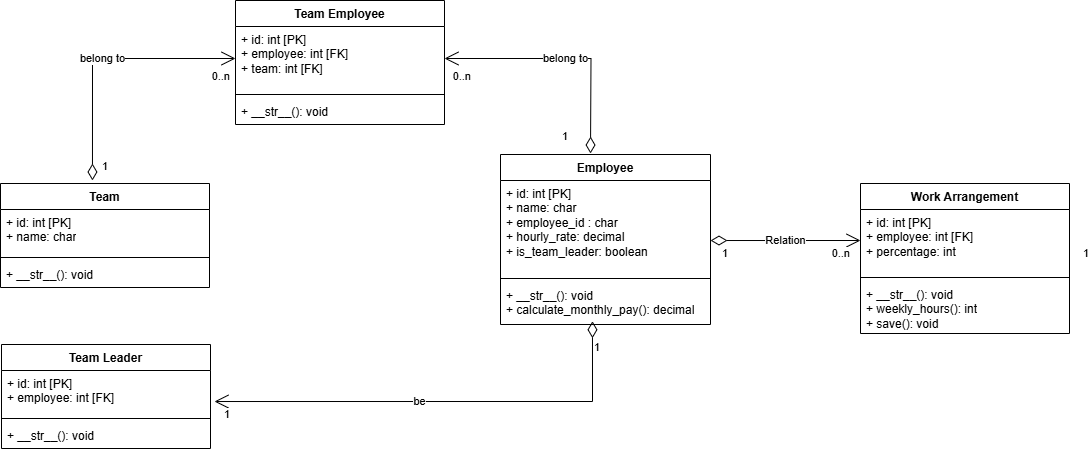

The diagram above was exported from draw.io. Its source (the exported page's mxGraphModel, read from the mxfile embedded in the PNG):
<mxGraphModel dx="1426" dy="1847" grid="1" gridSize="10" guides="1" tooltips="1" connect="1" arrows="1" fold="1" page="1" pageScale="1" pageWidth="850" pageHeight="1100" math="0" shadow="0">
  <root>
    <mxCell id="0" />
    <mxCell id="1" parent="0" />
    <mxCell id="ke4Cn2zn46I2MuM8jKAU-1" value="Team" style="swimlane;fontStyle=1;align=center;verticalAlign=top;childLayout=stackLayout;horizontal=1;startSize=26;horizontalStack=0;resizeParent=1;resizeParentMax=0;resizeLast=0;collapsible=1;marginBottom=0;whiteSpace=wrap;html=1;" parent="1" vertex="1">
      <mxGeometry x="10" y="110" width="209" height="104" as="geometry" />
    </mxCell>
    <mxCell id="ke4Cn2zn46I2MuM8jKAU-2" value="+ id: int [PK]&lt;div&gt;+ name: char&lt;div&gt;&lt;br&gt;&lt;/div&gt;&lt;/div&gt;" style="text;strokeColor=none;fillColor=none;align=left;verticalAlign=top;spacingLeft=4;spacingRight=4;overflow=hidden;rotatable=0;points=[[0,0.5],[1,0.5]];portConstraint=eastwest;whiteSpace=wrap;html=1;" parent="ke4Cn2zn46I2MuM8jKAU-1" vertex="1">
      <mxGeometry y="26" width="209" height="44" as="geometry" />
    </mxCell>
    <mxCell id="ke4Cn2zn46I2MuM8jKAU-3" value="" style="line;strokeWidth=1;fillColor=none;align=left;verticalAlign=middle;spacingTop=-1;spacingLeft=3;spacingRight=3;rotatable=0;labelPosition=right;points=[];portConstraint=eastwest;strokeColor=inherit;" parent="ke4Cn2zn46I2MuM8jKAU-1" vertex="1">
      <mxGeometry y="70" width="209" height="8" as="geometry" />
    </mxCell>
    <mxCell id="ke4Cn2zn46I2MuM8jKAU-4" value="+ __str__(): void" style="text;strokeColor=none;fillColor=none;align=left;verticalAlign=top;spacingLeft=4;spacingRight=4;overflow=hidden;rotatable=0;points=[[0,0.5],[1,0.5]];portConstraint=eastwest;whiteSpace=wrap;html=1;" parent="ke4Cn2zn46I2MuM8jKAU-1" vertex="1">
      <mxGeometry y="78" width="209" height="26" as="geometry" />
    </mxCell>
    <mxCell id="ke4Cn2zn46I2MuM8jKAU-5" value="Employee" style="swimlane;fontStyle=1;align=center;verticalAlign=top;childLayout=stackLayout;horizontal=1;startSize=26;horizontalStack=0;resizeParent=1;resizeParentMax=0;resizeLast=0;collapsible=1;marginBottom=0;whiteSpace=wrap;html=1;" parent="1" vertex="1">
      <mxGeometry x="510" y="81" width="210" height="170" as="geometry" />
    </mxCell>
    <mxCell id="ke4Cn2zn46I2MuM8jKAU-6" value="+ id: int [PK]&lt;div&gt;+ name: char&lt;div&gt;+ employee_id : char&lt;/div&gt;&lt;div&gt;&lt;span style=&quot;background-color: initial;&quot;&gt;+ hourly_rate: decimal&lt;/span&gt;&lt;/div&gt;&lt;div&gt;+ is_team_leader: boolean&lt;/div&gt;&lt;/div&gt;" style="text;strokeColor=none;fillColor=none;align=left;verticalAlign=top;spacingLeft=4;spacingRight=4;overflow=hidden;rotatable=0;points=[[0,0.5],[1,0.5]];portConstraint=eastwest;whiteSpace=wrap;html=1;" parent="ke4Cn2zn46I2MuM8jKAU-5" vertex="1">
      <mxGeometry y="26" width="210" height="94" as="geometry" />
    </mxCell>
    <mxCell id="ke4Cn2zn46I2MuM8jKAU-7" value="" style="line;strokeWidth=1;fillColor=none;align=left;verticalAlign=middle;spacingTop=-1;spacingLeft=3;spacingRight=3;rotatable=0;labelPosition=right;points=[];portConstraint=eastwest;strokeColor=inherit;" parent="ke4Cn2zn46I2MuM8jKAU-5" vertex="1">
      <mxGeometry y="120" width="210" height="8" as="geometry" />
    </mxCell>
    <mxCell id="ke4Cn2zn46I2MuM8jKAU-8" value="&lt;div&gt;+ __str__(): void&lt;/div&gt;+ calculate_monthly_pay(): decimal&lt;div&gt;&lt;br&gt;&lt;/div&gt;" style="text;strokeColor=none;fillColor=none;align=left;verticalAlign=top;spacingLeft=4;spacingRight=4;overflow=hidden;rotatable=0;points=[[0,0.5],[1,0.5]];portConstraint=eastwest;whiteSpace=wrap;html=1;" parent="ke4Cn2zn46I2MuM8jKAU-5" vertex="1">
      <mxGeometry y="128" width="210" height="42" as="geometry" />
    </mxCell>
    <mxCell id="ke4Cn2zn46I2MuM8jKAU-13" value="Team Leader" style="swimlane;fontStyle=1;align=center;verticalAlign=top;childLayout=stackLayout;horizontal=1;startSize=26;horizontalStack=0;resizeParent=1;resizeParentMax=0;resizeLast=0;collapsible=1;marginBottom=0;whiteSpace=wrap;html=1;" parent="1" vertex="1">
      <mxGeometry x="11" y="271" width="209" height="104" as="geometry" />
    </mxCell>
    <mxCell id="ke4Cn2zn46I2MuM8jKAU-17" value="+ id: int [PK]&lt;div&gt;+ employee: int [FK]&lt;div&gt;&lt;br&gt;&lt;/div&gt;&lt;/div&gt;" style="text;strokeColor=none;fillColor=none;align=left;verticalAlign=top;spacingLeft=4;spacingRight=4;overflow=hidden;rotatable=0;points=[[0,0.5],[1,0.5]];portConstraint=eastwest;whiteSpace=wrap;html=1;" parent="ke4Cn2zn46I2MuM8jKAU-13" vertex="1">
      <mxGeometry y="26" width="209" height="44" as="geometry" />
    </mxCell>
    <mxCell id="ke4Cn2zn46I2MuM8jKAU-18" value="" style="line;strokeWidth=1;fillColor=none;align=left;verticalAlign=middle;spacingTop=-1;spacingLeft=3;spacingRight=3;rotatable=0;labelPosition=right;points=[];portConstraint=eastwest;strokeColor=inherit;" parent="ke4Cn2zn46I2MuM8jKAU-13" vertex="1">
      <mxGeometry y="70" width="209" height="8" as="geometry" />
    </mxCell>
    <mxCell id="ke4Cn2zn46I2MuM8jKAU-19" value="+ __str__(): void" style="text;strokeColor=none;fillColor=none;align=left;verticalAlign=top;spacingLeft=4;spacingRight=4;overflow=hidden;rotatable=0;points=[[0,0.5],[1,0.5]];portConstraint=eastwest;whiteSpace=wrap;html=1;" parent="ke4Cn2zn46I2MuM8jKAU-13" vertex="1">
      <mxGeometry y="78" width="209" height="26" as="geometry" />
    </mxCell>
    <mxCell id="ke4Cn2zn46I2MuM8jKAU-20" value="be" style="endArrow=open;html=1;endSize=12;startArrow=diamondThin;startSize=14;startFill=0;edgeStyle=orthogonalEdgeStyle;rounded=0;exitX=0.438;exitY=0.923;exitDx=0;exitDy=0;exitPerimeter=0;entryX=1.019;entryY=0.705;entryDx=0;entryDy=0;entryPerimeter=0;" parent="1" source="ke4Cn2zn46I2MuM8jKAU-8" target="ke4Cn2zn46I2MuM8jKAU-17" edge="1">
      <mxGeometry x="0.1023" relative="1" as="geometry">
        <mxPoint x="470" y="310" as="sourcePoint" />
        <mxPoint x="630" y="310" as="targetPoint" />
        <Array as="points">
          <mxPoint x="602" y="328" />
        </Array>
        <mxPoint as="offset" />
      </mxGeometry>
    </mxCell>
    <mxCell id="ke4Cn2zn46I2MuM8jKAU-21" value="1" style="edgeLabel;resizable=0;html=1;align=left;verticalAlign=top;" parent="ke4Cn2zn46I2MuM8jKAU-20" connectable="0" vertex="1">
      <mxGeometry x="-1" relative="1" as="geometry">
        <mxPoint y="13" as="offset" />
      </mxGeometry>
    </mxCell>
    <mxCell id="ke4Cn2zn46I2MuM8jKAU-22" value="1" style="edgeLabel;resizable=0;html=1;align=right;verticalAlign=top;" parent="ke4Cn2zn46I2MuM8jKAU-20" connectable="0" vertex="1">
      <mxGeometry x="1" relative="1" as="geometry">
        <mxPoint x="16" as="offset" />
      </mxGeometry>
    </mxCell>
    <mxCell id="ke4Cn2zn46I2MuM8jKAU-23" value="Team Employee" style="swimlane;fontStyle=1;align=center;verticalAlign=top;childLayout=stackLayout;horizontal=1;startSize=26;horizontalStack=0;resizeParent=1;resizeParentMax=0;resizeLast=0;collapsible=1;marginBottom=0;whiteSpace=wrap;html=1;" parent="1" vertex="1">
      <mxGeometry x="245" y="-73" width="209" height="124" as="geometry" />
    </mxCell>
    <mxCell id="ke4Cn2zn46I2MuM8jKAU-24" value="+ id: int [PK]&lt;div&gt;+ employee: int [FK]&lt;/div&gt;&lt;div&gt;+ team: int [FK]&lt;/div&gt;" style="text;strokeColor=none;fillColor=none;align=left;verticalAlign=top;spacingLeft=4;spacingRight=4;overflow=hidden;rotatable=0;points=[[0,0.5],[1,0.5]];portConstraint=eastwest;whiteSpace=wrap;html=1;" parent="ke4Cn2zn46I2MuM8jKAU-23" vertex="1">
      <mxGeometry y="26" width="209" height="64" as="geometry" />
    </mxCell>
    <mxCell id="ke4Cn2zn46I2MuM8jKAU-25" value="" style="line;strokeWidth=1;fillColor=none;align=left;verticalAlign=middle;spacingTop=-1;spacingLeft=3;spacingRight=3;rotatable=0;labelPosition=right;points=[];portConstraint=eastwest;strokeColor=inherit;" parent="ke4Cn2zn46I2MuM8jKAU-23" vertex="1">
      <mxGeometry y="90" width="209" height="8" as="geometry" />
    </mxCell>
    <mxCell id="ke4Cn2zn46I2MuM8jKAU-26" value="+ __str__(): void" style="text;strokeColor=none;fillColor=none;align=left;verticalAlign=top;spacingLeft=4;spacingRight=4;overflow=hidden;rotatable=0;points=[[0,0.5],[1,0.5]];portConstraint=eastwest;whiteSpace=wrap;html=1;" parent="ke4Cn2zn46I2MuM8jKAU-23" vertex="1">
      <mxGeometry y="98" width="209" height="26" as="geometry" />
    </mxCell>
    <mxCell id="ke4Cn2zn46I2MuM8jKAU-30" value="belong to" style="endArrow=open;html=1;endSize=12;startArrow=diamondThin;startSize=14;startFill=0;edgeStyle=orthogonalEdgeStyle;rounded=0;entryX=0;entryY=0.5;entryDx=0;entryDy=0;exitX=0.44;exitY=-0.029;exitDx=0;exitDy=0;exitPerimeter=0;" parent="1" source="ke4Cn2zn46I2MuM8jKAU-1" target="ke4Cn2zn46I2MuM8jKAU-24" edge="1">
      <mxGeometry relative="1" as="geometry">
        <mxPoint x="40" y="-11.5" as="sourcePoint" />
        <mxPoint x="200" y="-11.5" as="targetPoint" />
      </mxGeometry>
    </mxCell>
    <mxCell id="ke4Cn2zn46I2MuM8jKAU-31" value="1" style="edgeLabel;resizable=0;html=1;align=left;verticalAlign=top;" parent="ke4Cn2zn46I2MuM8jKAU-30" connectable="0" vertex="1">
      <mxGeometry x="-1" relative="1" as="geometry">
        <mxPoint x="8" y="-27" as="offset" />
      </mxGeometry>
    </mxCell>
    <mxCell id="ke4Cn2zn46I2MuM8jKAU-32" value="0..n" style="edgeLabel;resizable=0;html=1;align=right;verticalAlign=top;" parent="ke4Cn2zn46I2MuM8jKAU-30" connectable="0" vertex="1">
      <mxGeometry x="1" relative="1" as="geometry">
        <mxPoint x="-5" y="5" as="offset" />
      </mxGeometry>
    </mxCell>
    <mxCell id="ke4Cn2zn46I2MuM8jKAU-33" value="belong to" style="endArrow=open;html=1;endSize=12;startArrow=diamondThin;startSize=14;startFill=0;edgeStyle=orthogonalEdgeStyle;rounded=0;entryX=1;entryY=0.5;entryDx=0;entryDy=0;" parent="1" target="ke4Cn2zn46I2MuM8jKAU-24" edge="1">
      <mxGeometry relative="1" as="geometry">
        <mxPoint x="600" y="80" as="sourcePoint" />
        <mxPoint x="760" y="-1" as="targetPoint" />
      </mxGeometry>
    </mxCell>
    <mxCell id="ke4Cn2zn46I2MuM8jKAU-34" value="1" style="edgeLabel;resizable=0;html=1;align=left;verticalAlign=top;" parent="ke4Cn2zn46I2MuM8jKAU-33" connectable="0" vertex="1">
      <mxGeometry x="-1" relative="1" as="geometry">
        <mxPoint x="-30" y="-30" as="offset" />
      </mxGeometry>
    </mxCell>
    <mxCell id="ke4Cn2zn46I2MuM8jKAU-35" value="0..n" style="edgeLabel;resizable=0;html=1;align=right;verticalAlign=top;" parent="ke4Cn2zn46I2MuM8jKAU-33" connectable="0" vertex="1">
      <mxGeometry x="1" relative="1" as="geometry">
        <mxPoint x="27" y="5" as="offset" />
      </mxGeometry>
    </mxCell>
    <mxCell id="ke4Cn2zn46I2MuM8jKAU-36" value="Work Arrangement" style="swimlane;fontStyle=1;align=center;verticalAlign=top;childLayout=stackLayout;horizontal=1;startSize=26;horizontalStack=0;resizeParent=1;resizeParentMax=0;resizeLast=0;collapsible=1;marginBottom=0;whiteSpace=wrap;html=1;" parent="1" vertex="1">
      <mxGeometry x="870" y="110" width="209" height="150" as="geometry" />
    </mxCell>
    <mxCell id="ke4Cn2zn46I2MuM8jKAU-37" value="+ id: int [PK]&lt;div&gt;+ employee: int [FK]&lt;div&gt;+ percentage: int&lt;/div&gt;&lt;/div&gt;&lt;div&gt;&lt;br&gt;&lt;/div&gt;" style="text;strokeColor=none;fillColor=none;align=left;verticalAlign=top;spacingLeft=4;spacingRight=4;overflow=hidden;rotatable=0;points=[[0,0.5],[1,0.5]];portConstraint=eastwest;whiteSpace=wrap;html=1;" parent="ke4Cn2zn46I2MuM8jKAU-36" vertex="1">
      <mxGeometry y="26" width="209" height="64" as="geometry" />
    </mxCell>
    <mxCell id="ke4Cn2zn46I2MuM8jKAU-38" value="" style="line;strokeWidth=1;fillColor=none;align=left;verticalAlign=middle;spacingTop=-1;spacingLeft=3;spacingRight=3;rotatable=0;labelPosition=right;points=[];portConstraint=eastwest;strokeColor=inherit;" parent="ke4Cn2zn46I2MuM8jKAU-36" vertex="1">
      <mxGeometry y="90" width="209" height="8" as="geometry" />
    </mxCell>
    <mxCell id="ke4Cn2zn46I2MuM8jKAU-39" value="+ __str__(): void&lt;div&gt;+ weekly_hours(): int&lt;/div&gt;&lt;div&gt;+ save(): void&lt;/div&gt;&lt;div&gt;&lt;br&gt;&lt;/div&gt;" style="text;strokeColor=none;fillColor=none;align=left;verticalAlign=top;spacingLeft=4;spacingRight=4;overflow=hidden;rotatable=0;points=[[0,0.5],[1,0.5]];portConstraint=eastwest;whiteSpace=wrap;html=1;" parent="ke4Cn2zn46I2MuM8jKAU-36" vertex="1">
      <mxGeometry y="98" width="209" height="52" as="geometry" />
    </mxCell>
    <mxCell id="ke4Cn2zn46I2MuM8jKAU-40" value="1" style="edgeLabel;resizable=0;html=1;align=right;verticalAlign=top;" parent="1" connectable="0" vertex="1">
      <mxGeometry x="1099.002003195612" y="167.01999835974493" as="geometry" />
    </mxCell>
    <mxCell id="ke4Cn2zn46I2MuM8jKAU-41" value="Relation" style="endArrow=open;html=1;endSize=12;startArrow=diamondThin;startSize=14;startFill=0;edgeStyle=orthogonalEdgeStyle;rounded=0;" parent="1" edge="1">
      <mxGeometry relative="1" as="geometry">
        <mxPoint x="720" y="167.02" as="sourcePoint" />
        <mxPoint x="870" y="167" as="targetPoint" />
      </mxGeometry>
    </mxCell>
    <mxCell id="ke4Cn2zn46I2MuM8jKAU-42" value="1" style="edgeLabel;resizable=0;html=1;align=left;verticalAlign=top;" parent="ke4Cn2zn46I2MuM8jKAU-41" connectable="0" vertex="1">
      <mxGeometry x="-1" relative="1" as="geometry">
        <mxPoint x="10" as="offset" />
      </mxGeometry>
    </mxCell>
    <mxCell id="ke4Cn2zn46I2MuM8jKAU-43" value="0..n" style="edgeLabel;resizable=0;html=1;align=right;verticalAlign=top;" parent="ke4Cn2zn46I2MuM8jKAU-41" connectable="0" vertex="1">
      <mxGeometry x="1" relative="1" as="geometry">
        <mxPoint x="-10" as="offset" />
      </mxGeometry>
    </mxCell>
  </root>
</mxGraphModel>